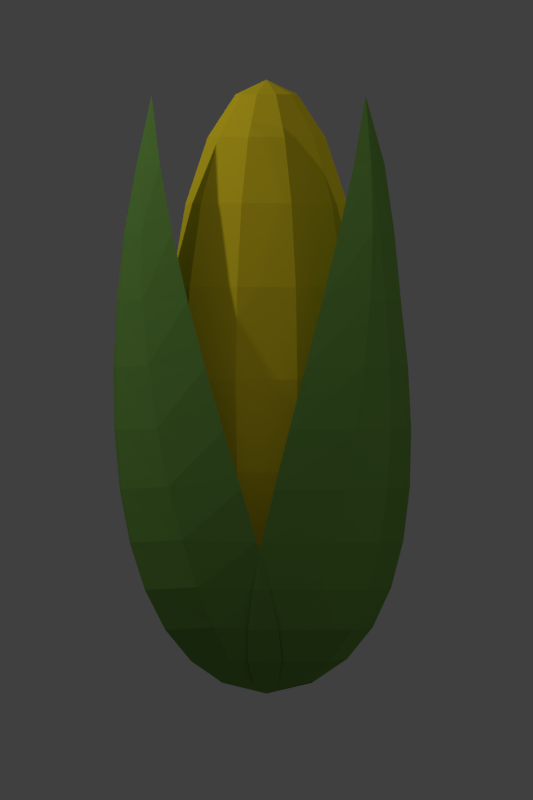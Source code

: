 # Source: 2023-icon-food.blend  (saved by Blender 2.79.0; exported with 4.5.12 LTS)
import bpy
from mathutils import Matrix  # noqa: F401  (used for matrix-valued properties, if any)

bpy.ops.wm.read_factory_settings(use_empty=True)
scene = bpy.context.scene
scene.name = 'Scene'

# ---- collections
col_collection_1 = bpy.data.collections.new('Collection 1'); scene.collection.children.link(col_collection_1)

# ---- materials (node trees are filled in below, after node groups)
mat_green2 = bpy.data.materials.new('Green2')
mat_green2.alpha_threshold = 0.0
mat_green2.use_transparent_shadow = False
mat_green2.diffuse_color = (0.1714, 0.3663, 0.07036, 1.0)
mat_green2.roughness = 0.5
mat_yellow = bpy.data.materials.new('Yellow')
mat_yellow.alpha_threshold = 0.0
mat_yellow.use_transparent_shadow = False
mat_yellow.diffuse_color = (0.9647, 0.7379, 0.02416, 1.0)
mat_yellow.roughness = 0.5

# ---- material node trees

# ---- world
world_world = bpy.data.worlds.new('World'); scene.world = world_world
world_world.color = (0.05088, 0.05088, 0.05088)
world_world.use_sun_shadow = False
world_world.sun_shadow_jitter_overblur = 0.0
world_world.cycles.sampling_method = 'NONE'
world_world.cycles.sample_map_resolution = 256

# ---- cameras
cam_camera = bpy.data.cameras.new('Camera')
cam_camera.type = 'ORTHO'
cam_camera.clip_end = 100.0
cam_camera.lens = 35.0
cam_camera.sensor_width = 32.0
cam_camera.sensor_height = 18.0
cam_camera.ortho_scale = 4.0
cam_camera.dof.focus_distance = 0.0
cam_camera.dof.aperture_fstop = 128.0

# ---- lights
light_lamp_004 = bpy.data.lights.new('Lamp.004', 'POINT')
light_lamp_004.transmission_factor = 0.0
light_lamp_004.cutoff_distance = 30.0
light_lamp_004.energy = 100.0
light_lamp_004.shadow_buffer_clip_start = 1.001
light_lamp_004.shadow_soft_size = 0.1
light_lamp_004.shadow_maximum_resolution = 0.006
light_lamp_004.use_absolute_resolution = True
light_lamp_004.cycles.use_multiple_importance_sampling = False
light_lamp_003 = bpy.data.lights.new('Lamp.003', 'POINT')
light_lamp_003.transmission_factor = 0.0
light_lamp_003.cutoff_distance = 30.0
light_lamp_003.energy = 100.0
light_lamp_003.shadow_buffer_clip_start = 1.001
light_lamp_003.shadow_soft_size = 0.1
light_lamp_003.shadow_maximum_resolution = 0.006
light_lamp_003.use_absolute_resolution = True
light_lamp_003.cycles.use_multiple_importance_sampling = False
light_lamp_002 = bpy.data.lights.new('Lamp.002', 'POINT')
light_lamp_002.transmission_factor = 0.0
light_lamp_002.cutoff_distance = 30.0
light_lamp_002.energy = 100.0
light_lamp_002.shadow_buffer_clip_start = 1.001
light_lamp_002.shadow_soft_size = 0.1
light_lamp_002.shadow_maximum_resolution = 0.006
light_lamp_002.use_absolute_resolution = True
light_lamp_002.cycles.use_multiple_importance_sampling = False
light_lamp_001 = bpy.data.lights.new('Lamp.001', 'POINT')
light_lamp_001.transmission_factor = 0.0
light_lamp_001.cutoff_distance = 30.0
light_lamp_001.energy = 100.0
light_lamp_001.shadow_buffer_clip_start = 1.001
light_lamp_001.shadow_soft_size = 0.1
light_lamp_001.shadow_maximum_resolution = 0.006
light_lamp_001.use_absolute_resolution = True
light_lamp_001.cycles.use_multiple_importance_sampling = False
light_lamp = bpy.data.lights.new('Lamp', 'POINT')
light_lamp.transmission_factor = 0.0
light_lamp.cutoff_distance = 30.0
light_lamp.energy = 100.0
light_lamp.shadow_buffer_clip_start = 1.001
light_lamp.shadow_soft_size = 0.1
light_lamp.shadow_maximum_resolution = 0.006
light_lamp.use_absolute_resolution = True
light_lamp.cycles.use_multiple_importance_sampling = False

# ---- meshes
me_mesh_002 = bpy.data.meshes.new('Mesh.002')
me_mesh_002.from_pydata([(-2.922, 0.377, -0.4953), (-2.58, 0.439, -0.4391), (-2.232, 0.5065, -0.3618), (-1.89, 0.5634, -0.2786), (-1.558, 0.6064, -0.194), (-1.242, 0.6319, -0.1125), (-0.9483, 0.6366, -0.03852), (-0.6808, 0.617, 0.02357), (-0.4455, 0.5696, 0.06931), (-0.2474, 0.4911, 0.09426), (-0.09201, 0.3779, 0.09398), (0.01546, 0.2266, 0.06404), (0.06971, -0.001528, 0.00221), (-2.577, 0.4463, -0.5245), (-2.233, 0.5152, -0.5315), (-1.893, 0.5646, -0.5186), (-1.562, 0.6001, -0.4903), (-1.247, 0.6188, -0.449), (-0.953, 0.6178, -0.3974), (-0.6849, 0.5941, -0.3378), (-0.4486, 0.5448, -0.2727), (-0.2495, 0.467, -0.2046), (-0.09305, 0.3577, -0.136), (0.01517, 0.214, -0.06926), (-2.578, 0.3886, -0.5561), (-2.235, 0.3678, -0.6207), (-1.897, 0.3287, -0.6723), (-1.569, 0.2764, -0.7077), (-1.256, 0.2163, -0.7237), (-0.9641, 0.1534, -0.7172), (-0.6975, 0.09325, -0.6851), (-0.4617, 0.04092, -0.6243), (-0.2619, 0.001706, -0.5315), (-0.1033, -0.01915, -0.4036), (0.008963, -0.01639, -0.2376), (-2.233, 0.4755, -0.5658), (-1.893, 0.4999, -0.5977), (-1.562, 0.5104, -0.6162), (-1.247, 0.5064, -0.6189), (-0.953, 0.4874, -0.6037), (-0.685, 0.453, -0.5685), (-0.4486, 0.4025, -0.5112), (-0.2495, 0.3354, -0.4295), (-0.09305, 0.2512, -0.3213), (0.01517, 0.1493, -0.1845), (-2.577, 0.274, -0.5912), (-2.233, 0.1749, -0.6406), (-1.893, 0.07049, -0.6669), (-1.562, -0.03267, -0.6711), (-1.247, -0.1279, -0.654), (-0.953, -0.2087, -0.6169), (-0.685, -0.2683, -0.5607), (-0.4486, -0.3001, -0.4865), (-0.2495, -0.2974, -0.3952), (-0.09305, -0.2538, -0.2879), (0.01517, -0.1625, -0.1655)], [], [(24, 0, 45), (25, 24, 45, 46), (13, 24, 25, 35), (24, 13, 0), (1, 0, 13), (14, 13, 35), (2, 1, 13, 14), (26, 25, 46, 47), (35, 25, 26, 36), (15, 14, 35, 36), (3, 2, 14, 15), (16, 15, 36, 37), (17, 16, 37, 38), (18, 17, 38, 39), (19, 18, 39, 40), (20, 19, 40, 41), (27, 26, 47, 48), (28, 27, 48, 49), (29, 28, 49, 50), (30, 29, 50, 51), (31, 30, 51, 52), (27, 37, 36, 26), (28, 38, 37, 27), (29, 39, 38, 28), (30, 40, 39, 29), (31, 41, 40, 30), (4, 3, 15, 16), (5, 4, 16, 17), (6, 5, 17, 18), (7, 6, 18, 19), (8, 7, 19, 20), (32, 42, 41, 31), (32, 31, 52, 53), (21, 20, 41, 42), (9, 8, 20, 21), (10, 9, 21, 22), (22, 21, 42, 43), (33, 43, 42, 32), (33, 32, 53, 54), (34, 33, 54, 55), (34, 44, 43, 33), (23, 22, 43, 44), (11, 10, 22, 23), (12, 11, 23), (44, 12, 23), (44, 34, 12), (55, 12, 34)])
me_mesh_002.materials.append(mat_green2)
me_mesh_002.use_remesh_preserve_volume = False
me_mesh_002.use_remesh_preserve_attributes = False
me_mesh_002.use_mirror_vertex_groups = False
me_mesh_002.update()
me_mesh_001 = bpy.data.meshes.new('Mesh.001')
me_mesh_001.from_pydata([(-2.922, 0.377, -0.4953), (-2.58, 0.439, -0.4391), (-2.232, 0.5065, -0.3618), (-1.89, 0.5634, -0.2786), (-1.558, 0.6064, -0.194), (-1.242, 0.6319, -0.1125), (-0.9483, 0.6366, -0.03852), (-0.6808, 0.617, 0.02357), (-0.4455, 0.5696, 0.06931), (-0.2474, 0.4911, 0.09426), (-0.09201, 0.3779, 0.09398), (0.01546, 0.2266, 0.06404), (0.06971, -0.001528, 0.00221), (-2.577, 0.4463, -0.5245), (-2.233, 0.5152, -0.5315), (-1.893, 0.5646, -0.5186), (-1.562, 0.6001, -0.4903), (-1.247, 0.6188, -0.449), (-0.953, 0.6178, -0.3974), (-0.6849, 0.5941, -0.3378), (-0.4486, 0.5448, -0.2727), (-0.2495, 0.467, -0.2046), (-0.09305, 0.3577, -0.136), (0.01517, 0.214, -0.06926), (-2.578, 0.3886, -0.5561), (-2.235, 0.3678, -0.6207), (-1.897, 0.3287, -0.6723), (-1.569, 0.2764, -0.7077), (-1.256, 0.2163, -0.7237), (-0.9641, 0.1534, -0.7172), (-0.6975, 0.09325, -0.6851), (-0.4617, 0.04092, -0.6243), (-0.2619, 0.001706, -0.5315), (-0.1033, -0.01915, -0.4036), (0.008963, -0.01639, -0.2376), (-2.233, 0.4755, -0.5658), (-1.893, 0.4999, -0.5977), (-1.562, 0.5104, -0.6162), (-1.247, 0.5064, -0.6189), (-0.953, 0.4874, -0.6037), (-0.685, 0.453, -0.5685), (-0.4486, 0.4025, -0.5112), (-0.2495, 0.3354, -0.4295), (-0.09305, 0.2512, -0.3213), (0.01517, 0.1493, -0.1845), (-2.577, 0.274, -0.5912), (-2.233, 0.1749, -0.6406), (-1.893, 0.07049, -0.6669), (-1.562, -0.03267, -0.6711), (-1.247, -0.1279, -0.654), (-0.953, -0.2087, -0.6169), (-0.685, -0.2683, -0.5607), (-0.4486, -0.3001, -0.4865), (-0.2495, -0.2974, -0.3952), (-0.09305, -0.2538, -0.2879), (0.01517, -0.1625, -0.1655)], [], [(24, 0, 45), (25, 24, 45, 46), (13, 24, 25, 35), (24, 13, 0), (1, 0, 13), (14, 13, 35), (2, 1, 13, 14), (26, 25, 46, 47), (35, 25, 26, 36), (15, 14, 35, 36), (3, 2, 14, 15), (16, 15, 36, 37), (17, 16, 37, 38), (18, 17, 38, 39), (19, 18, 39, 40), (20, 19, 40, 41), (27, 26, 47, 48), (28, 27, 48, 49), (29, 28, 49, 50), (30, 29, 50, 51), (31, 30, 51, 52), (27, 37, 36, 26), (28, 38, 37, 27), (29, 39, 38, 28), (30, 40, 39, 29), (31, 41, 40, 30), (4, 3, 15, 16), (5, 4, 16, 17), (6, 5, 17, 18), (7, 6, 18, 19), (8, 7, 19, 20), (32, 42, 41, 31), (32, 31, 52, 53), (21, 20, 41, 42), (9, 8, 20, 21), (10, 9, 21, 22), (22, 21, 42, 43), (33, 43, 42, 32), (33, 32, 53, 54), (34, 33, 54, 55), (34, 44, 43, 33), (23, 22, 43, 44), (11, 10, 22, 23), (12, 11, 23), (44, 12, 23), (44, 34, 12), (55, 12, 34)])
me_mesh_001.materials.append(mat_green2)
me_mesh_001.use_remesh_preserve_volume = False
me_mesh_001.use_remesh_preserve_attributes = False
me_mesh_001.use_mirror_vertex_groups = False
me_mesh_001.update()
me_mesh = bpy.data.meshes.new('Mesh')
me_mesh.from_pydata([(-2.922, 0.377, -0.4953), (-2.58, 0.439, -0.4391), (-2.232, 0.5065, -0.3618), (-1.89, 0.5634, -0.2786), (-1.558, 0.6064, -0.194), (-1.242, 0.6319, -0.1125), (-0.9483, 0.6366, -0.03852), (-0.6808, 0.617, 0.02357), (-0.4455, 0.5696, 0.06931), (-0.2474, 0.4911, 0.09426), (-0.09201, 0.3779, 0.09398), (0.01546, 0.2266, 0.06404), (0.06971, -0.001528, 0.00221), (-2.577, 0.4463, -0.5245), (-2.233, 0.5152, -0.5315), (-1.893, 0.5646, -0.5186), (-1.562, 0.6001, -0.4903), (-1.247, 0.6188, -0.449), (-0.953, 0.6178, -0.3974), (-0.6849, 0.5941, -0.3378), (-0.4486, 0.5448, -0.2727), (-0.2495, 0.467, -0.2046), (-0.09305, 0.3577, -0.136), (0.01517, 0.214, -0.06926), (-2.578, 0.3886, -0.5561), (-2.235, 0.3678, -0.6207), (-1.897, 0.3287, -0.6723), (-1.569, 0.2764, -0.7077), (-1.256, 0.2163, -0.7237), (-0.9641, 0.1534, -0.7172), (-0.6975, 0.09325, -0.6851), (-0.4617, 0.04092, -0.6243), (-0.2619, 0.001706, -0.5315), (-0.1033, -0.01915, -0.4036), (0.008963, -0.01639, -0.2376), (-2.233, 0.4755, -0.5658), (-1.893, 0.4999, -0.5977), (-1.562, 0.5104, -0.6162), (-1.247, 0.5064, -0.6189), (-0.953, 0.4874, -0.6037), (-0.685, 0.453, -0.5685), (-0.4486, 0.4025, -0.5112), (-0.2495, 0.3354, -0.4295), (-0.09305, 0.2512, -0.3213), (0.01517, 0.1493, -0.1845), (-2.577, 0.274, -0.5912), (-2.233, 0.1749, -0.6406), (-1.893, 0.07049, -0.6669), (-1.562, -0.03267, -0.6711), (-1.247, -0.1279, -0.654), (-0.953, -0.2087, -0.6169), (-0.685, -0.2683, -0.5607), (-0.4486, -0.3001, -0.4865), (-0.2495, -0.2974, -0.3952), (-0.09305, -0.2538, -0.2879), (0.01517, -0.1625, -0.1655)], [], [(24, 0, 45), (25, 24, 45, 46), (13, 24, 25, 35), (24, 13, 0), (1, 0, 13), (14, 13, 35), (2, 1, 13, 14), (26, 25, 46, 47), (35, 25, 26, 36), (15, 14, 35, 36), (3, 2, 14, 15), (16, 15, 36, 37), (17, 16, 37, 38), (18, 17, 38, 39), (19, 18, 39, 40), (20, 19, 40, 41), (27, 26, 47, 48), (28, 27, 48, 49), (29, 28, 49, 50), (30, 29, 50, 51), (31, 30, 51, 52), (27, 37, 36, 26), (28, 38, 37, 27), (29, 39, 38, 28), (30, 40, 39, 29), (31, 41, 40, 30), (4, 3, 15, 16), (5, 4, 16, 17), (6, 5, 17, 18), (7, 6, 18, 19), (8, 7, 19, 20), (32, 42, 41, 31), (32, 31, 52, 53), (21, 20, 41, 42), (9, 8, 20, 21), (10, 9, 21, 22), (22, 21, 42, 43), (33, 43, 42, 32), (33, 32, 53, 54), (34, 33, 54, 55), (34, 44, 43, 33), (23, 22, 43, 44), (11, 10, 22, 23), (12, 11, 23), (44, 12, 23), (44, 34, 12), (55, 12, 34)])
me_mesh.materials.append(mat_green2)
me_mesh.use_remesh_preserve_volume = False
me_mesh.use_remesh_preserve_attributes = False
me_mesh.use_mirror_vertex_groups = False
me_mesh.update()
me_sphere = bpy.data.meshes.new('Sphere')
me_sphere.from_pydata([(-0.309, 0.0, 0.9511), (-0.309, 0.0, -0.9511), (3.258e-07, 0.0, -1.0), (-0.25, 0.1816, 0.9511), (-0.4755, 0.3455, 0.809), (-0.6545, 0.4755, 0.5878), (-0.7694, 0.559, 0.309), (-0.809, 0.5878, -4.371e-08), (-0.7694, 0.559, -0.309), (-0.6545, 0.4755, -0.5878), (-0.4755, 0.3455, -0.809), (-0.25, 0.1816, -0.9511), (-0.09549, 0.2939, 0.9511), (-0.1816, 0.559, 0.809), (-0.25, 0.7694, 0.5878), (-0.2939, 0.9045, 0.309), (-0.309, 0.9511, -4.371e-08), (-0.2939, 0.9045, -0.309), (-0.25, 0.7694, -0.5878), (-0.1816, 0.559, -0.809), (-0.09549, 0.2939, -0.9511), (0.09549, 0.2939, 0.9511), (0.1816, 0.559, 0.809), (0.25, 0.7694, 0.5878), (0.2939, 0.9045, 0.309), (0.309, 0.9511, -4.371e-08), (0.2939, 0.9045, -0.309), (0.25, 0.7694, -0.5878), (0.1816, 0.559, -0.809), (0.09549, 0.2939, -0.9511), (0.25, 0.1816, 0.9511), (0.4755, 0.3455, 0.809), (0.6545, 0.4755, 0.5878), (0.7694, 0.559, 0.309), (0.809, 0.5878, -4.371e-08), (0.7694, 0.559, -0.309), (0.6545, 0.4755, -0.5878), (0.4755, 0.3455, -0.809), (0.25, 0.1816, -0.9511), (0.309, 2.761e-08, 0.9511), (0.5878, 7.232e-08, 0.809), (0.809, -1.709e-08, 0.5878), (0.9511, 1.021e-07, 0.309), (1.0, 1.319e-07, -4.371e-08), (0.9511, -4.689e-08, -0.309), (0.809, -1.709e-08, -0.5878), (0.5878, 7.232e-08, -0.809), (0.309, 1.271e-08, -0.9511), (0.25, -0.1816, 0.9511), (0.4755, -0.3455, 0.809), (0.6545, -0.4755, 0.5878), (0.7694, -0.559, 0.309), (0.809, -0.5878, -4.371e-08), (0.7694, -0.559, -0.309), (0.6545, -0.4755, -0.5878), (0.4755, -0.3455, -0.809), (0.25, -0.1816, -0.9511), (0.09549, -0.2939, 0.9511), (0.1816, -0.559, 0.809), (0.25, -0.7694, 0.5878), (0.2939, -0.9045, 0.309), (0.309, -0.9511, -4.371e-08), (0.2939, -0.9045, -0.309), (0.25, -0.7694, -0.5878), (0.1816, -0.559, -0.809), (0.09549, -0.2939, -0.9511), (-0.09549, -0.2939, 0.9511), (-0.1816, -0.559, 0.809), (-0.25, -0.7694, 0.5878), (-0.2939, -0.9045, 0.309), (-0.309, -0.9511, -4.371e-08), (-0.2939, -0.9045, -0.309), (-0.25, -0.7694, -0.5878), (-0.1816, -0.559, -0.809), (-0.09549, -0.2939, -0.9511), (6.223e-08, -1.915e-07, 1.0), (-0.25, -0.1816, 0.9511), (-0.4755, -0.3455, 0.809), (-0.6545, -0.4755, 0.5878), (-0.7694, -0.559, 0.309), (-0.809, -0.5878, -4.371e-08), (-0.7694, -0.559, -0.309), (-0.6545, -0.4755, -0.5878), (-0.4755, -0.3455, -0.809), (-0.25, -0.1816, -0.9511), (-0.5878, -1.065e-07, 0.809), (-0.809, -1.709e-08, 0.5878), (-0.9511, -1.065e-07, 0.309), (-1.0, -1.959e-07, -4.371e-08), (-0.9511, 1.271e-08, -0.309), (-0.809, -1.709e-08, -0.5878), (-0.5878, -1.065e-07, -0.809)], [], [(11, 10, 19, 20), (10, 9, 18, 19), (9, 8, 17, 18), (8, 7, 16, 17), (7, 6, 15, 16), (6, 5, 14, 15), (5, 4, 13, 14), (4, 3, 12, 13), (20, 19, 28, 29), (19, 18, 27, 28), (18, 17, 26, 27), (17, 16, 25, 26), (16, 15, 24, 25), (15, 14, 23, 24), (14, 13, 22, 23), (13, 12, 21, 22), (29, 28, 37, 38), (28, 27, 36, 37), (27, 26, 35, 36), (26, 25, 34, 35), (25, 24, 33, 34), (24, 23, 32, 33), (23, 22, 31, 32), (22, 21, 30, 31), (38, 37, 46, 47), (37, 36, 45, 46), (36, 35, 44, 45), (35, 34, 43, 44), (34, 33, 42, 43), (33, 32, 41, 42), (32, 31, 40, 41), (31, 30, 39, 40), (47, 46, 55, 56), (46, 45, 54, 55), (45, 44, 53, 54), (44, 43, 52, 53), (43, 42, 51, 52), (42, 41, 50, 51), (41, 40, 49, 50), (40, 39, 48, 49), (56, 55, 64, 65), (55, 54, 63, 64), (54, 53, 62, 63), (53, 52, 61, 62), (52, 51, 60, 61), (51, 50, 59, 60), (50, 49, 58, 59), (49, 48, 57, 58), (65, 64, 73, 74), (64, 63, 72, 73), (63, 62, 71, 72), (62, 61, 70, 71), (61, 60, 69, 70), (60, 59, 68, 69), (59, 58, 67, 68), (58, 57, 66, 67), (74, 73, 83, 84), (73, 72, 82, 83), (72, 71, 81, 82), (71, 70, 80, 81), (70, 69, 79, 80), (69, 68, 78, 79), (68, 67, 77, 78), (67, 66, 76, 77), (83, 82, 90, 91), (82, 81, 89, 90), (81, 80, 88, 89), (80, 79, 87, 88), (79, 78, 86, 87), (78, 77, 85, 86), (2, 1, 11), (1, 91, 10, 11), (91, 90, 9, 10), (90, 89, 8, 9), (89, 88, 7, 8), (88, 87, 6, 7), (87, 86, 5, 6), (86, 85, 4, 5), (85, 0, 3, 4), (0, 75, 3), (2, 11, 20), (3, 75, 12), (2, 20, 29), (12, 75, 21), (2, 29, 38), (21, 75, 30), (2, 38, 47), (30, 75, 39), (2, 47, 56), (39, 75, 48), (2, 56, 65), (48, 75, 57), (2, 65, 74), (57, 75, 66), (2, 74, 84), (66, 75, 76), (2, 84, 1), (84, 83, 91, 1), (77, 76, 0, 85), (76, 75, 0)])
me_sphere.materials.append(mat_yellow)
me_sphere.use_remesh_preserve_volume = False
me_sphere.use_remesh_preserve_attributes = False
me_sphere.use_mirror_vertex_groups = False
me_sphere.update()

# ---- objects
ob_beziercurve_002 = bpy.data.objects.new('BezierCurve.002', me_mesh_002)
ob_beziercurve_001 = bpy.data.objects.new('BezierCurve.001', me_mesh_001)
ob_beziercurve = bpy.data.objects.new('BezierCurve', me_mesh)
ob_sphere = bpy.data.objects.new('Sphere', me_sphere)
ob_empty = bpy.data.objects.new('Empty', None)
ob_camera = bpy.data.objects.new('Camera', cam_camera)
ob_lamp_004 = bpy.data.objects.new('Lamp.004', light_lamp_004)
ob_lamp_003 = bpy.data.objects.new('Lamp.003', light_lamp_003)
ob_lamp_002 = bpy.data.objects.new('Lamp.002', light_lamp_002)
ob_lamp_001 = bpy.data.objects.new('Lamp.001', light_lamp_001)
ob_lamp = bpy.data.objects.new('Lamp', light_lamp)

# ---- transforms, parenting, visibility, modifiers, constraints
ob_beziercurve_002.location = (0.0, 0.0, 0.4)
ob_beziercurve_002.rotation_euler = (-4.189, 1.571, 0.0)
ob_beziercurve_002.lineart.crease_threshold = 0.0
ob_beziercurve_001.location = (0.0, 0.0, 0.4)
ob_beziercurve_001.rotation_euler = (-2.094, 1.571, 0.0)
ob_beziercurve_001.lineart.crease_threshold = 0.0
ob_beziercurve.location = (0.0, 0.0, 0.4)
ob_beziercurve.rotation_euler = (-0.0, 1.571, 0.0)
ob_beziercurve.lineart.crease_threshold = 0.0
ob_sphere.location = (0.0, 0.0, 1.9)
ob_sphere.scale = (0.5, 0.5, 1.5)
ob_sphere.lineart.crease_threshold = 0.0
ob_empty.location = (0.0, 10.0, 1.798)
ob_empty.rotation_euler = (-1.884, 0.7144, 2.063)
ob_empty.empty_display_type = 'SPHERE'
ob_empty.empty_image_offset = (0.0, 0.0)
ob_empty.lineart.crease_threshold = 0.0
ob_camera.location = (0.0, 18.0, 1.798)
ob_camera.rotation_euler = (3.291, -4.038, 0.6824)
ob_camera.lock_rotations_4d = False
ob_camera.empty_display_type = 'ARROWS'
ob_camera.color = (0.0, 0.0, 0.0, 0.0)
ob_camera.display_type = 'WIRE'
ob_camera.lineart.crease_threshold = 0.0
_c = ob_camera.constraints.new('TRACK_TO'); _c.name = 'AutoTrack'
_c.target = ob_empty
ob_lamp_004.location = (0.164, 6.344, 6.304)
ob_lamp_004.rotation_euler = (0.6503, 0.05522, 1.866)
ob_lamp_004.lock_rotations_4d = False
ob_lamp_004.empty_display_type = 'ARROWS'
ob_lamp_004.color = (0.0, 0.0, 0.0, 0.0)
ob_lamp_004.lineart.crease_threshold = 0.0
ob_lamp_003.location = (-3.178, -6.364, 3.087)
ob_lamp_003.rotation_euler = (0.6503, 0.05522, 1.866)
ob_lamp_003.lock_rotations_4d = False
ob_lamp_003.empty_display_type = 'ARROWS'
ob_lamp_003.color = (0.0, 0.0, 0.0, 0.0)
ob_lamp_003.lineart.crease_threshold = 0.0
ob_lamp_002.location = (-8.245, 2.272, 4.805)
ob_lamp_002.rotation_euler = (0.6503, 0.05522, 1.866)
ob_lamp_002.lock_rotations_4d = False
ob_lamp_002.empty_display_type = 'ARROWS'
ob_lamp_002.color = (0.0, 0.0, 0.0, 0.0)
ob_lamp_002.lineart.crease_threshold = 0.0
ob_lamp_001.location = (4.076, 1.005, 5.904)
ob_lamp_001.rotation_euler = (0.6503, 0.05522, 1.866)
ob_lamp_001.lock_rotations_4d = False
ob_lamp_001.empty_display_type = 'ARROWS'
ob_lamp_001.color = (0.0, 0.0, 0.0, 0.0)
ob_lamp_001.lineart.crease_threshold = 0.0
ob_lamp.location = (4.076, 1.005, 5.904)
ob_lamp.rotation_euler = (0.6503, 0.05522, 1.866)
ob_lamp.lock_rotations_4d = False
ob_lamp.empty_display_type = 'ARROWS'
ob_lamp.color = (0.0, 0.0, 0.0, 0.0)
ob_lamp.lineart.crease_threshold = 0.0

# ---- collection membership
col_collection_1.objects.link(ob_beziercurve_002)
col_collection_1.objects.link(ob_beziercurve_001)
col_collection_1.objects.link(ob_beziercurve)
col_collection_1.objects.link(ob_sphere)
col_collection_1.objects.link(ob_empty)
col_collection_1.objects.link(ob_camera)
col_collection_1.objects.link(ob_lamp_004)
col_collection_1.objects.link(ob_lamp_003)
col_collection_1.objects.link(ob_lamp_002)
col_collection_1.objects.link(ob_lamp_001)
col_collection_1.objects.link(ob_lamp)

# ---- scene / render settings (as saved in the file)
scene.camera = ob_camera
scene.frame_start = 1; scene.frame_end = 250; scene.frame_set(1)
scene.render.engine = 'BLENDER_EEVEE_NEXT'
scene.render.resolution_x = 32
scene.render.resolution_y = 48
scene.render.resolution_percentage = 75
scene.render.dither_intensity = 0.0
scene.render.film_transparent = True
scene.render.use_compositing = False
scene.render.use_sequencer = False
scene.cycles.use_denoising = False
scene.cycles.samples = 10
scene.cycles.sampling_pattern = 'TABULATED_SOBOL'
scene.cycles.light_sampling_threshold = 0.0
scene.cycles.use_adaptive_sampling = False
scene.cycles.use_light_tree = False
scene.cycles.blur_glossy = 0.0
scene.cycles.pixel_filter_type = 'GAUSSIAN'
scene.cycles.sample_clamp_indirect = 0.0
scene.view_settings.view_transform = 'Standard'
bpy.context.view_layer.update()
